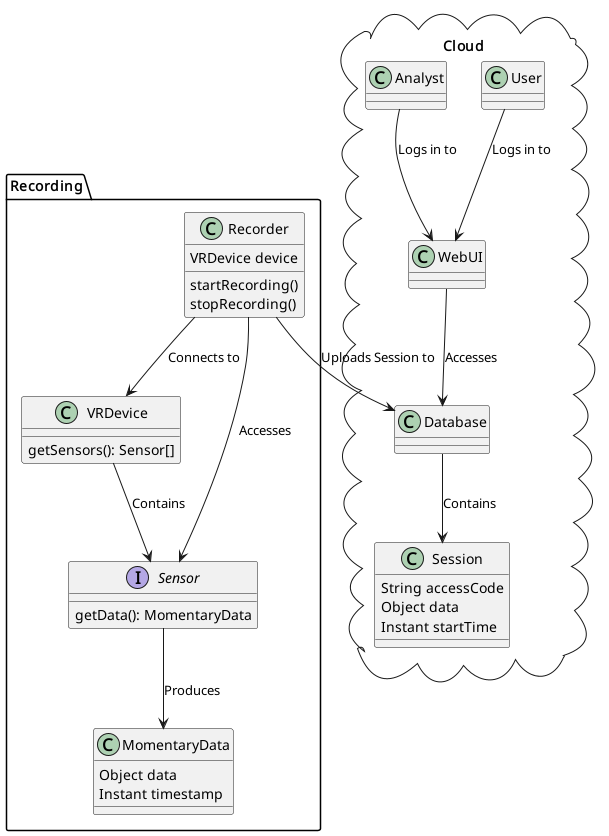

The diagram above was rendered by PlantUML. Its source (embedded in the PNG):
@startuml

package "Recording" {
class VRDevice {
    getSensors(): Sensor[]
}
interface Sensor {
    getData(): MomentaryData
}
class MomentaryData {
    Object data
    Instant timestamp
}
class Recorder {
    VRDevice device
    startRecording()
    stopRecording()
}
}

package "Cloud" <<Cloud>> {
    class Session {
        String accessCode
        Object data
        Instant startTime
    }
    class Database
    class WebUI {}
    class User
    class Analyst 
    
    User --> WebUI : Logs in to
    Analyst --> WebUI : Logs in to
    Database --> Session : Contains
    WebUI --> Database : Accesses
}

VRDevice --> Sensor : Contains
Recorder --> VRDevice : Connects to
Recorder --> Sensor : Accesses

Recorder --> Database : Uploads Session to
Sensor --> MomentaryData : Produces
@enduml